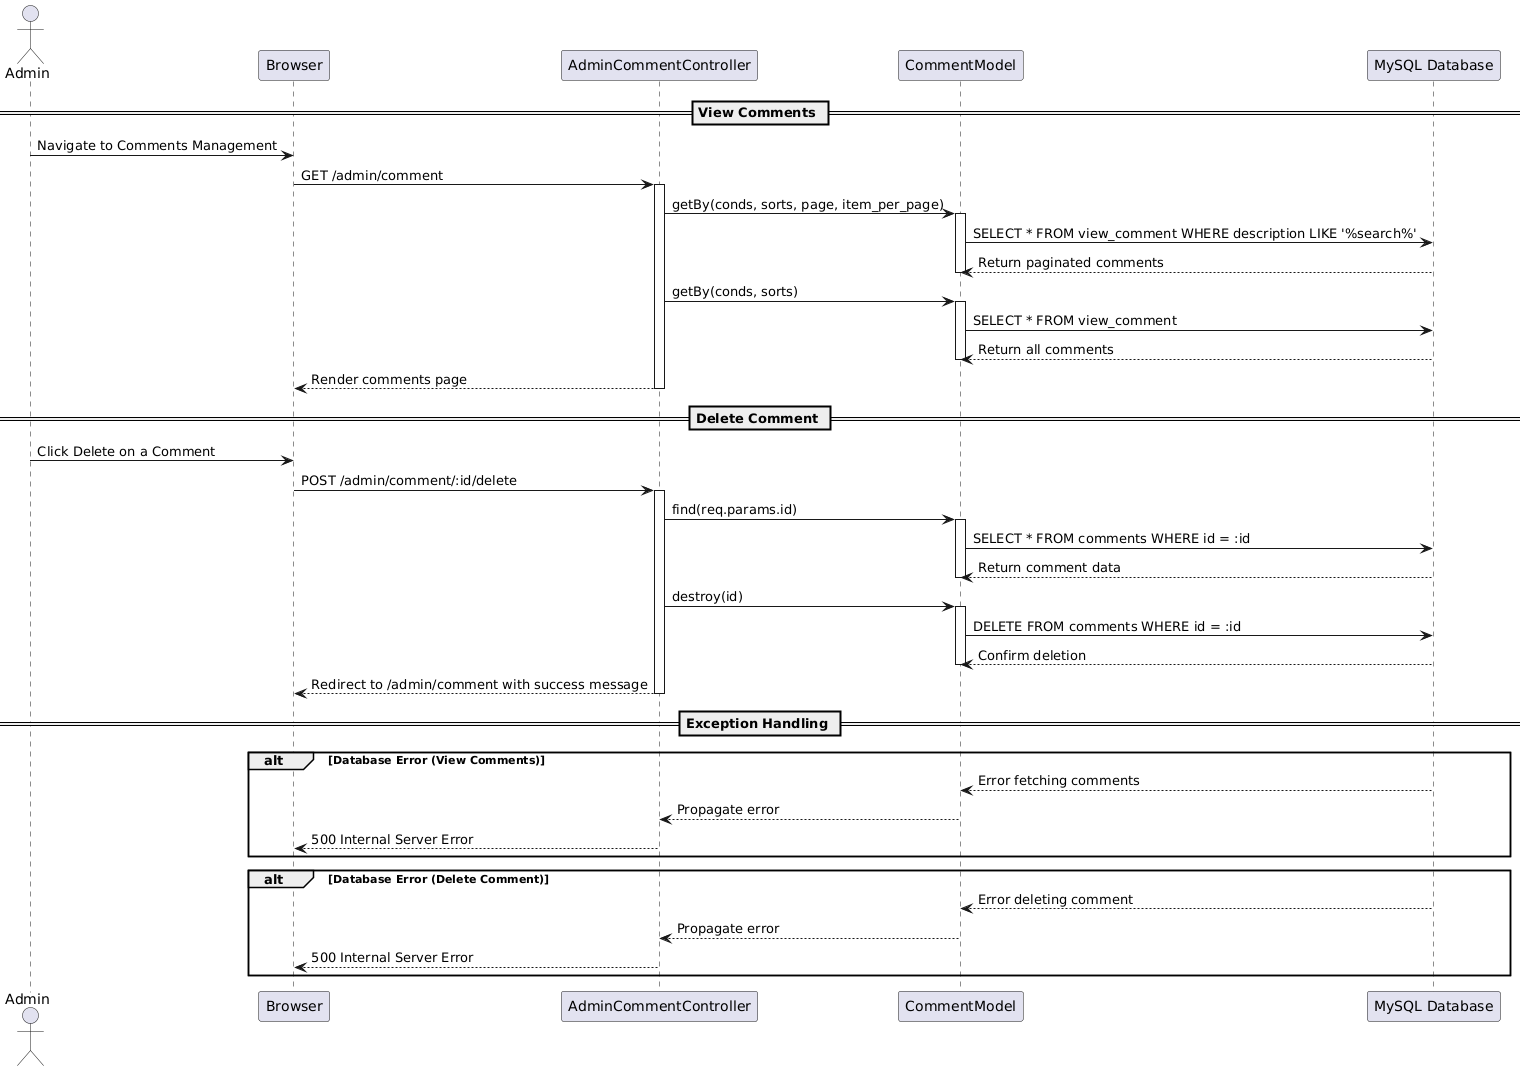

The diagram above was rendered by PlantUML. Its source (embedded in the PNG):
@startuml
actor Admin
participant "Browser" as Browser
participant "AdminCommentController" as Controller
participant "CommentModel" as Model
participant "MySQL Database" as DB

== View Comments ==
Admin -> Browser: Navigate to Comments Management
Browser -> Controller: GET /admin/comment
activate Controller
Controller -> Model: getBy(conds, sorts, page, item_per_page)
activate Model
Model -> DB: SELECT * FROM view_comment WHERE description LIKE '%search%'
DB --> Model: Return paginated comments
deactivate Model
Controller -> Model: getBy(conds, sorts)
activate Model
Model -> DB: SELECT * FROM view_comment
DB --> Model: Return all comments
deactivate Model
Controller --> Browser: Render comments page
deactivate Controller

== Delete Comment ==
Admin -> Browser: Click Delete on a Comment
Browser -> Controller: POST /admin/comment/:id/delete
activate Controller
Controller -> Model: find(req.params.id)
activate Model
Model -> DB: SELECT * FROM comments WHERE id = :id
DB --> Model: Return comment data
deactivate Model
Controller -> Model: destroy(id)
activate Model
Model -> DB: DELETE FROM comments WHERE id = :id
DB --> Model: Confirm deletion
deactivate Model
Controller --> Browser: Redirect to /admin/comment with success message
deactivate Controller

== Exception Handling ==
alt Database Error (View Comments)
    DB --> Model: Error fetching comments
    Model --> Controller: Propagate error
    Controller --> Browser: 500 Internal Server Error
end
alt Database Error (Delete Comment)
    DB --> Model: Error deleting comment
    Model --> Controller: Propagate error
    Controller --> Browser: 500 Internal Server Error
end
@enduml